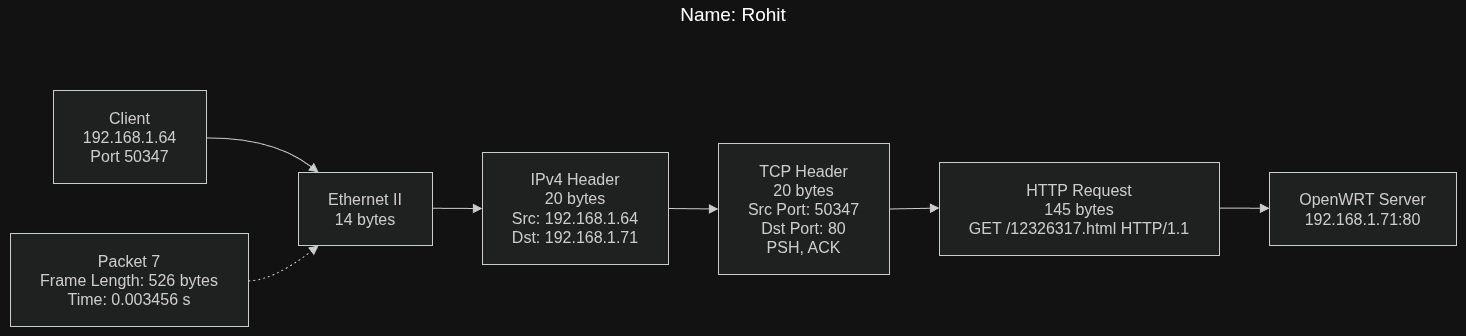

The diagram above was exported from draw.io. Its source (the exported page's mxGraphModel, read from the mxfile embedded in the PNG):
<mxGraphModel dx="1885" dy="1073" grid="1" gridSize="10" guides="1" tooltips="1" connect="1" arrows="1" fold="1" page="1" pageScale="1" pageWidth="850" pageHeight="1100" math="0" shadow="0">
  <root>
    <mxCell id="0" />
    <mxCell id="1" parent="0" />
    <mxCell id="Q3lVA4yp0P8xuDqXOFva-11" parent="1" style="text;html=1;whiteSpace=wrap;strokeColor=none;fillColor=none;align=center;verticalAlign=middle;rounded=0;" value="&lt;font style=&quot;font-size: 19px;&quot;&gt;Name: Rohit&lt;/font&gt;" vertex="1">
      <mxGeometry height="30" width="250" x="868" y="40" as="geometry" />
    </mxCell>
    <UserObject label="" mermaidData="{&#10;  &quot;data&quot;: &quot;flowchart LR\n    A[\&quot;Client&lt;br/&gt;192.168.1.64&lt;br/&gt;Port 50347\&quot;]\n    B[\&quot;Ethernet II&lt;br/&gt;14 bytes\&quot;]\n    C[\&quot;IPv4 Header&lt;br/&gt;20 bytes&lt;br/&gt;Src: 192.168.1.64&lt;br/&gt;Dst: 192.168.1.71\&quot;]\n    D[\&quot;TCP Header&lt;br/&gt;20 bytes&lt;br/&gt;Src Port: 50347&lt;br/&gt;Dst Port: 80&lt;br/&gt;PSH, ACK\&quot;]\n    E[\&quot;HTTP Request&lt;br/&gt;145 bytes&lt;br/&gt;GET /12326317.html HTTP/1.1\&quot;]\n    F[\&quot;OpenWRT Server&lt;br/&gt;192.168.1.71:80\&quot;]\n\n    A --&gt; B\n    B --&gt; C\n    C --&gt; D\n    D --&gt; E\n    E --&gt; F\n\n    G[\&quot;Packet 7&lt;br/&gt;Frame Length: 526 bytes&lt;br/&gt;Time: 0.003456 s\&quot;]\n    G -.-&gt; B&quot;,&#10;  &quot;config&quot;: null&#10;}" id="V4F3Nr1NcvcRk42-hHk8-87">
      <mxCell connectable="0" parent="1" style="group;transparentBounds=1;editIcon=1;lockedGroup=0;groupPadding=10;" vertex="1">
        <mxGeometry as="geometry" />
      </mxCell>
    </UserObject>
    <UserObject label="Client&#10;192.168.1.64&#10;Port 50347" mermaidId="n:A" mermaidBaseStyle="html=1;whiteSpace=wrap;strokeWidth=1;fillColor=light-dark(#ECECFF,#1f2020);strokeColor=light-dark(#9370DB,#cccccc);fontColor=light-dark(#333333,#cccccc);fontFamily=Trebuchet MS,Verdana,Arial,sans-serif;fontSize=16;" mermaidBaseValue="Client&#10;192.168.1.64&#10;Port 50347" id="V4F3Nr1NcvcRk42-hHk8-88">
      <mxCell parent="V4F3Nr1NcvcRk42-hHk8-87" style="html=1;whiteSpace=wrap;strokeWidth=1;fillColor=light-dark(#ECECFF,#1f2020);strokeColor=light-dark(#9370DB,#cccccc);fontColor=light-dark(#333333,#cccccc);fontFamily=Trebuchet MS,Verdana,Arial,sans-serif;fontSize=16;" vertex="1">
        <mxGeometry height="93" width="153" x="313" y="130" as="geometry" />
      </mxCell>
    </UserObject>
    <UserObject label="Ethernet II&#10;14 bytes" mermaidId="n:B" mermaidBaseStyle="html=1;whiteSpace=wrap;strokeWidth=1;fillColor=light-dark(#ECECFF,#1f2020);strokeColor=light-dark(#9370DB,#cccccc);fontColor=light-dark(#333333,#cccccc);fontFamily=Trebuchet MS,Verdana,Arial,sans-serif;fontSize=16;" mermaidBaseValue="Ethernet II&#10;14 bytes" id="V4F3Nr1NcvcRk42-hHk8-89">
      <mxCell parent="V4F3Nr1NcvcRk42-hHk8-87" style="html=1;whiteSpace=wrap;strokeWidth=1;fillColor=light-dark(#ECECFF,#1f2020);strokeColor=light-dark(#9370DB,#cccccc);fontColor=light-dark(#333333,#cccccc);fontFamily=Trebuchet MS,Verdana,Arial,sans-serif;fontSize=16;" vertex="1">
        <mxGeometry height="73" width="134" x="558" y="212" as="geometry" />
      </mxCell>
    </UserObject>
    <UserObject label="IPv4 Header&#10;20 bytes&#10;Src: 192.168.1.64&#10;Dst: 192.168.1.71" mermaidId="n:C" mermaidBaseStyle="html=1;whiteSpace=wrap;strokeWidth=1;fillColor=light-dark(#ECECFF,#1f2020);strokeColor=light-dark(#9370DB,#cccccc);fontColor=light-dark(#333333,#cccccc);fontFamily=Trebuchet MS,Verdana,Arial,sans-serif;fontSize=16;" mermaidBaseValue="IPv4 Header&#10;20 bytes&#10;Src: 192.168.1.64&#10;Dst: 192.168.1.71" id="V4F3Nr1NcvcRk42-hHk8-90">
      <mxCell parent="V4F3Nr1NcvcRk42-hHk8-87" style="html=1;whiteSpace=wrap;strokeWidth=1;fillColor=light-dark(#ECECFF,#1f2020);strokeColor=light-dark(#9370DB,#cccccc);fontColor=light-dark(#333333,#cccccc);fontFamily=Trebuchet MS,Verdana,Arial,sans-serif;fontSize=16;" vertex="1">
        <mxGeometry height="112" width="186" x="742" y="192" as="geometry" />
      </mxCell>
    </UserObject>
    <UserObject label="TCP Header&#10;20 bytes&#10;Src Port: 50347&#10;Dst Port: 80&#10;PSH, ACK" mermaidId="n:D" mermaidBaseStyle="html=1;whiteSpace=wrap;strokeWidth=1;fillColor=light-dark(#ECECFF,#1f2020);strokeColor=light-dark(#9370DB,#cccccc);fontColor=light-dark(#333333,#cccccc);fontFamily=Trebuchet MS,Verdana,Arial,sans-serif;fontSize=16;" mermaidBaseValue="TCP Header&#10;20 bytes&#10;Src Port: 50347&#10;Dst Port: 80&#10;PSH, ACK" id="V4F3Nr1NcvcRk42-hHk8-91">
      <mxCell parent="V4F3Nr1NcvcRk42-hHk8-87" style="html=1;whiteSpace=wrap;strokeWidth=1;fillColor=light-dark(#ECECFF,#1f2020);strokeColor=light-dark(#9370DB,#cccccc);fontColor=light-dark(#333333,#cccccc);fontFamily=Trebuchet MS,Verdana,Arial,sans-serif;fontSize=16;" vertex="1">
        <mxGeometry height="131" width="171" x="978" y="183" as="geometry" />
      </mxCell>
    </UserObject>
    <UserObject label="HTTP Request&#10;145 bytes&#10;GET /12326317.html HTTP/1.1" mermaidId="n:E" mermaidBaseStyle="html=1;whiteSpace=wrap;strokeWidth=1;fillColor=light-dark(#ECECFF,#1f2020);strokeColor=light-dark(#9370DB,#cccccc);fontColor=light-dark(#333333,#cccccc);fontFamily=Trebuchet MS,Verdana,Arial,sans-serif;fontSize=16;" mermaidBaseValue="HTTP Request&#10;145 bytes&#10;GET /12326317.html HTTP/1.1" id="V4F3Nr1NcvcRk42-hHk8-92">
      <mxCell parent="V4F3Nr1NcvcRk42-hHk8-87" style="html=1;whiteSpace=wrap;strokeWidth=1;fillColor=light-dark(#ECECFF,#1f2020);strokeColor=light-dark(#9370DB,#cccccc);fontColor=light-dark(#333333,#cccccc);fontFamily=Trebuchet MS,Verdana,Arial,sans-serif;fontSize=16;" vertex="1">
        <mxGeometry height="93" width="280" x="1199" y="202" as="geometry" />
      </mxCell>
    </UserObject>
    <UserObject label="OpenWRT Server&#10;192.168.1.71:80" mermaidId="n:F" mermaidBaseStyle="html=1;whiteSpace=wrap;strokeWidth=1;fillColor=light-dark(#ECECFF,#1f2020);strokeColor=light-dark(#9370DB,#cccccc);fontColor=light-dark(#333333,#cccccc);fontFamily=Trebuchet MS,Verdana,Arial,sans-serif;fontSize=16;" mermaidBaseValue="OpenWRT Server&#10;192.168.1.71:80" id="V4F3Nr1NcvcRk42-hHk8-93">
      <mxCell parent="V4F3Nr1NcvcRk42-hHk8-87" style="html=1;whiteSpace=wrap;strokeWidth=1;fillColor=light-dark(#ECECFF,#1f2020);strokeColor=light-dark(#9370DB,#cccccc);fontColor=light-dark(#333333,#cccccc);fontFamily=Trebuchet MS,Verdana,Arial,sans-serif;fontSize=16;" vertex="1">
        <mxGeometry height="73" width="187" x="1529" y="212" as="geometry" />
      </mxCell>
    </UserObject>
    <UserObject label="Packet 7&#10;Frame Length: 526 bytes&#10;Time: 0.003456 s" mermaidId="n:G" mermaidBaseStyle="html=1;whiteSpace=wrap;strokeWidth=1;fillColor=light-dark(#ECECFF,#1f2020);strokeColor=light-dark(#9370DB,#cccccc);fontColor=light-dark(#333333,#cccccc);fontFamily=Trebuchet MS,Verdana,Arial,sans-serif;fontSize=16;" mermaidBaseValue="Packet 7&#10;Frame Length: 526 bytes&#10;Time: 0.003456 s" id="V4F3Nr1NcvcRk42-hHk8-94">
      <mxCell parent="V4F3Nr1NcvcRk42-hHk8-87" style="html=1;whiteSpace=wrap;strokeWidth=1;fillColor=light-dark(#ECECFF,#1f2020);strokeColor=light-dark(#9370DB,#cccccc);fontColor=light-dark(#333333,#cccccc);fontFamily=Trebuchet MS,Verdana,Arial,sans-serif;fontSize=16;" vertex="1">
        <mxGeometry height="93" width="238" x="270" y="273" as="geometry" />
      </mxCell>
    </UserObject>
    <UserObject label="" mermaidId="e:A-&gt;B#0" mermaidBaseStyle="curved=1;startArrow=none;endArrow=block;endSize=7;strokeColor=light-dark(#333333,#cccccc);exitX=1;exitY=0.51;entryX=0.15;entryY=0;" mermaidBaseValue="" id="V4F3Nr1NcvcRk42-hHk8-95">
      <mxCell edge="1" parent="V4F3Nr1NcvcRk42-hHk8-87" source="V4F3Nr1NcvcRk42-hHk8-88" style="curved=1;startArrow=none;endArrow=block;endSize=7;strokeColor=light-dark(#333333,#cccccc);exitX=1;exitY=0.51;entryX=0.15;entryY=0;rounded=0;" target="V4F3Nr1NcvcRk42-hHk8-89">
        <mxGeometry relative="1" as="geometry">
          <Array as="points">
            <mxPoint x="533" y="177" />
          </Array>
        </mxGeometry>
      </mxCell>
    </UserObject>
    <UserObject label="" mermaidId="e:B-&gt;C#0" mermaidBaseStyle="curved=1;startArrow=none;endArrow=block;endSize=7;strokeColor=light-dark(#333333,#cccccc);exitX=1;exitY=0.49;entryX=0;entryY=0.5;" mermaidBaseValue="" id="V4F3Nr1NcvcRk42-hHk8-96">
      <mxCell edge="1" parent="V4F3Nr1NcvcRk42-hHk8-87" source="V4F3Nr1NcvcRk42-hHk8-89" style="curved=1;startArrow=none;endArrow=block;endSize=7;strokeColor=light-dark(#333333,#cccccc);exitX=1;exitY=0.49;entryX=0;entryY=0.5;rounded=0;" target="V4F3Nr1NcvcRk42-hHk8-90">
        <mxGeometry relative="1" as="geometry">
          <Array as="points" />
        </mxGeometry>
      </mxCell>
    </UserObject>
    <UserObject label="" mermaidId="e:C-&gt;D#0" mermaidBaseStyle="curved=1;startArrow=none;endArrow=block;endSize=7;strokeColor=light-dark(#333333,#cccccc);exitX=1;exitY=0.5;entryX=0;entryY=0.5;" mermaidBaseValue="" id="V4F3Nr1NcvcRk42-hHk8-97">
      <mxCell edge="1" parent="V4F3Nr1NcvcRk42-hHk8-87" source="V4F3Nr1NcvcRk42-hHk8-90" style="curved=1;startArrow=none;endArrow=block;endSize=7;strokeColor=light-dark(#333333,#cccccc);exitX=1;exitY=0.5;entryX=0;entryY=0.5;rounded=0;" target="V4F3Nr1NcvcRk42-hHk8-91">
        <mxGeometry relative="1" as="geometry">
          <Array as="points" />
        </mxGeometry>
      </mxCell>
    </UserObject>
    <UserObject label="" mermaidId="e:D-&gt;E#0" mermaidBaseStyle="curved=1;startArrow=none;endArrow=block;endSize=7;strokeColor=light-dark(#333333,#cccccc);exitX=1;exitY=0.5;entryX=0;entryY=0.49;" mermaidBaseValue="" id="V4F3Nr1NcvcRk42-hHk8-98">
      <mxCell edge="1" parent="V4F3Nr1NcvcRk42-hHk8-87" source="V4F3Nr1NcvcRk42-hHk8-91" style="curved=1;startArrow=none;endArrow=block;endSize=7;strokeColor=light-dark(#333333,#cccccc);exitX=1;exitY=0.5;entryX=0;entryY=0.49;rounded=0;" target="V4F3Nr1NcvcRk42-hHk8-92">
        <mxGeometry relative="1" as="geometry">
          <Array as="points" />
        </mxGeometry>
      </mxCell>
    </UserObject>
    <UserObject label="" mermaidId="e:E-&gt;F#0" mermaidBaseStyle="curved=1;startArrow=none;endArrow=block;endSize=7;strokeColor=light-dark(#333333,#cccccc);exitX=1;exitY=0.49;entryX=0;entryY=0.49;" mermaidBaseValue="" id="V4F3Nr1NcvcRk42-hHk8-99">
      <mxCell edge="1" parent="V4F3Nr1NcvcRk42-hHk8-87" source="V4F3Nr1NcvcRk42-hHk8-92" style="curved=1;startArrow=none;endArrow=block;endSize=7;strokeColor=light-dark(#333333,#cccccc);exitX=1;exitY=0.49;entryX=0;entryY=0.49;rounded=0;" target="V4F3Nr1NcvcRk42-hHk8-93">
        <mxGeometry relative="1" as="geometry">
          <Array as="points" />
        </mxGeometry>
      </mxCell>
    </UserObject>
    <UserObject label="" mermaidId="e:G-&gt;B#0" mermaidBaseStyle="curved=1;dashed=1;dashPattern=2 3;fixDash=1;startArrow=none;endArrow=block;endSize=7;strokeColor=light-dark(#333333,#cccccc);exitX=1;exitY=0.51;entryX=0.15;entryY=1;" mermaidBaseValue="" id="V4F3Nr1NcvcRk42-hHk8-100">
      <mxCell edge="1" parent="V4F3Nr1NcvcRk42-hHk8-87" source="V4F3Nr1NcvcRk42-hHk8-94" style="curved=1;dashed=1;dashPattern=2 3;fixDash=1;startArrow=none;endArrow=block;endSize=7;strokeColor=light-dark(#333333,#cccccc);exitX=1;exitY=0.51;entryX=0.15;entryY=1;rounded=0;" target="V4F3Nr1NcvcRk42-hHk8-89">
        <mxGeometry relative="1" as="geometry">
          <Array as="points">
            <mxPoint x="533" y="320" />
          </Array>
        </mxGeometry>
      </mxCell>
    </UserObject>
  </root>
</mxGraphModel>